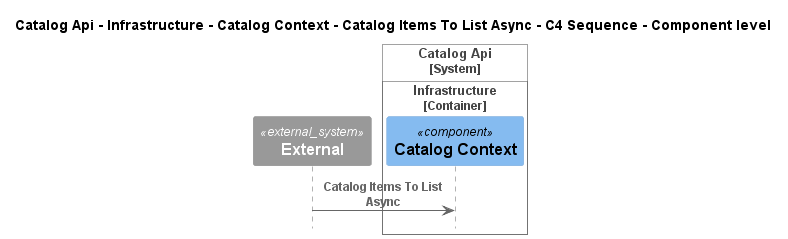

The diagram above was rendered by PlantUML. Its source (embedded in the PNG):
@startuml
!pragma layout smetana
!include ..\..\..\..\..\..\..\..\.c4s\C4_Sequence.puml

title Catalog Api - Infrastructure - Catalog Context - Catalog Items To List Async - C4 Sequence - Component level

System_Ext(C4InterFlow.SoftwareSystems.ExternalSystem, "External", "")

System_Boundary(dotnet.eShop.Architecture.SoftwareSystems.CatalogApi, "Catalog Api")
    
Container_Boundary(dotnet.eShop.Architecture.SoftwareSystems.CatalogApi.Containers.Infrastructure, "Infrastructure")
    Component(dotnet.eShop.Architecture.SoftwareSystems.CatalogApi.Containers.Infrastructure.Components.CatalogContext, "Catalog Context", "", "")
Boundary_End()
Boundary_End()

Rel(C4InterFlow.SoftwareSystems.ExternalSystem, dotnet.eShop.Architecture.SoftwareSystems.CatalogApi.Containers.Infrastructure.Components.CatalogContext, "Catalog Items To List Async")


@enduml